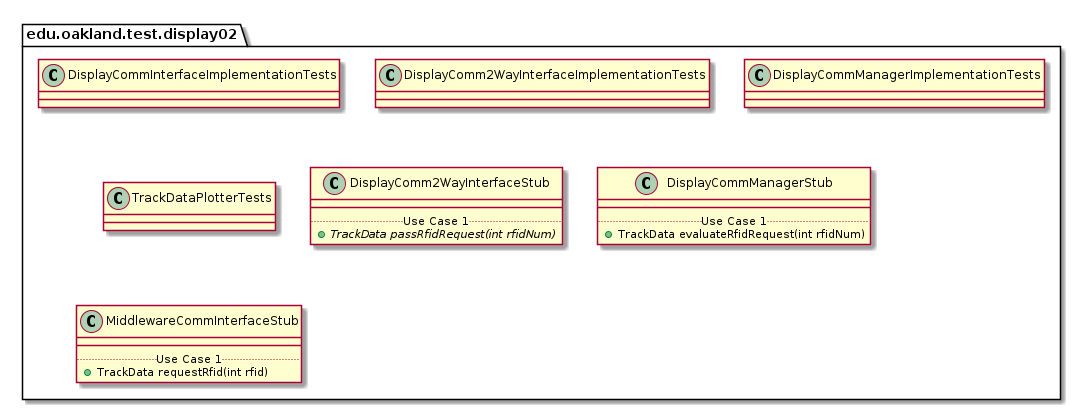

The diagram above was rendered by PlantUML. Its source (embedded in the PNG):
@startuml Display02TestPackage

package edu.oakland.test.display02 {
    
}


package edu.oakland.test.display02 {
    class DisplayCommInterfaceImplementationTests {

    }
}


package edu.oakland.test.display02 {
    class DisplayComm2WayInterfaceImplementationTests {

    }
}


package edu.oakland.test.display02 {
    class DisplayCommManagerImplementationTests {

    }
}


package edu.oakland.test.display02 {
    class TrackDataPlotterTests {

    }
}


package edu.oakland.test.display02 {
    class DisplayComm2WayInterfaceStub {
        __
        .. Use Case 1 ..
        {abstract} + TrackData passRfidRequest(int rfidNum)
    }
}


package edu.oakland.test.display02 {
    class DisplayCommManagerStub {
        __
        .. Use Case 1 ..
        + TrackData evaluateRfidRequest(int rfidNum)
    }
}


package edu.oakland.test.display02 {
    class MiddlewareCommInterfaceStub {
        __
        .. Use Case 1 ..
        + TrackData requestRfid(int rfid)
    }
}


@enduml